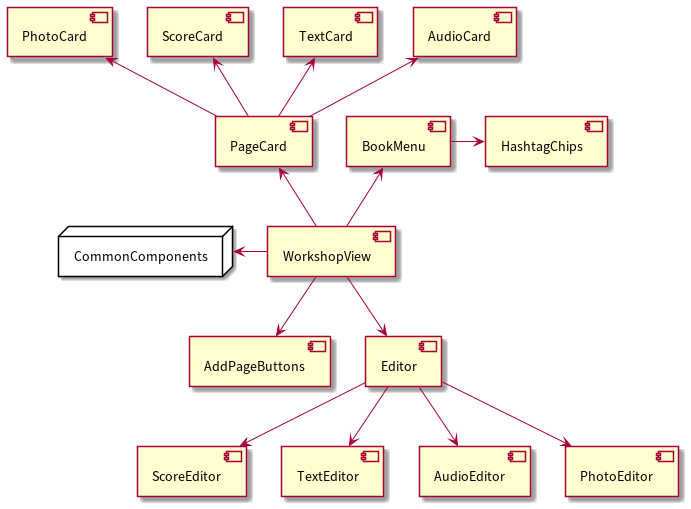

The diagram above was rendered by PlantUML. Its source (embedded in the PNG):
@startuml
node CommonComponents {
}

[WorkshopView] -left-> CommonComponents
[WorkshopView] -up-> [BookMenu]
[BookMenu] -right-> [HashtagChips]
[WorkshopView] -down-> [AddPageButtons]
[WorkshopView] -up-> [PageCard]
[WorkshopView] -down-> [Editor]

[PageCard] -up-> [AudioCard]
[PageCard] -up-> [TextCard]
[PageCard] -up-> [ScoreCard]
[PageCard] -up-> [PhotoCard]
[Editor] -down-> [ScoreEditor]
[Editor] -down-> [TextEditor]
[Editor] -down-> [AudioEditor]
[Editor] -down-> [PhotoEditor]
@enduml